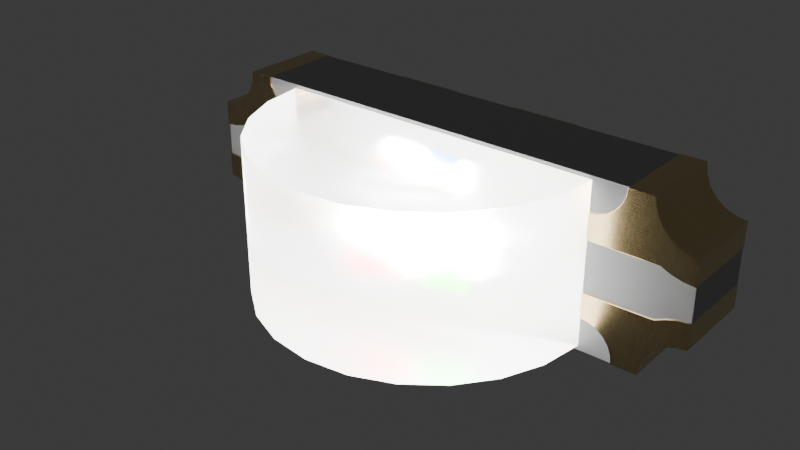 # Source: LED_1204_3210Metric_RGB_Horizontal.blend  (saved by Blender 4.1.24; exported with 4.5.12 LTS)
import bpy
from mathutils import Matrix  # noqa: F401  (used for matrix-valued properties, if any)

bpy.ops.wm.read_factory_settings(use_empty=True)
scene = bpy.context.scene
scene.name = 'Scene'

# ---- collections
col_led_1204_3210metric_rgb_horizontal = bpy.data.collections.new('LED_1204_3210Metric_RGB_Horizontal'); scene.collection.children.link(col_led_1204_3210metric_rgb_horizontal)

# ---- materials (node trees are filled in below, after node groups)
mat_metal_goldpins_1 = bpy.data.materials.new('metal_goldpins_1')
mat_metal_goldpins_1.alpha_threshold = 0.0
mat_metal_goldpins_1.preview_render_type = 'CUBE'
mat_metal_goldpins_1.diffuse_color = (0.5, 0.4018, 0.08046, 1.0)
mat_metal_goldpins_1.specular_color = (0.01, 0.05, 0.01)
mat_metal_goldpins_1.roughness = 0.5
mat_plastic_case_white = bpy.data.materials.new('plastic_case_white')
mat_plastic_case_white.preview_render_type = 'CUBE'
mat_light_red = bpy.data.materials.new('light_red')
mat_light_green = bpy.data.materials.new('light_green')
mat_light_blue = bpy.data.materials.new('light_blue')
mat_light_white = bpy.data.materials.new('light_white')
mat_light_white.use_transparent_shadow = False
mat_translucent_white = bpy.data.materials.new('translucent_white')
mat_translucent_white.alpha_threshold = 0.4
mat_translucent_white.use_raytrace_refraction = True
mat_translucent_white.use_screen_refraction = True
mat_translucent_white.thickness_mode = 'SLAB'

# ---- material node trees
mat_metal_goldpins_1.use_nodes = True; mat_metal_goldpins_1.node_tree.nodes.clear()
_N = mat_metal_goldpins_1.node_tree.nodes; _L = mat_metal_goldpins_1.node_tree.links
n0 = _N.new('ShaderNodeOutputMaterial'); n0.name = 'Material Output'; n0.location = (521, 283)
n1 = _N.new('ShaderNodeBsdfPrincipled'); n1.name = 'Principled BSDF'; n1.location = (231, 283)
n1.distribution = 'GGX'
n1.subsurface_method = 'BURLEY'
n1.inputs[1].default_value = 1.0
n1.inputs[2].default_value = 0.1841
n1.inputs[3].default_value = 1.45
n1.inputs[8].default_value = 1.0
n1.inputs[10].default_value = 0.02727
n1.inputs[13].default_value = 0.475
n1.inputs[20].default_value = 0.2891
n1.inputs[24].default_value = 0.03545
n1.inputs[27].default_value = (0.0, 0.0, 0.0, 1.0)
n1.inputs[28].default_value = 1.0
n2 = _N.new('ShaderNodeMapping'); n2.name = 'Mapping'; n2.location = (-783, 233)
n2.vector_type = 'VECTOR'
n2.inputs[3].default_value = (29.8, 40.0, 1.0)
n3 = _N.new('ShaderNodeTexCoord'); n3.name = 'Texture Coordinate'; n3.location = (-1071, 295)
n4 = _N.new('ShaderNodeTexNoise'); n4.name = 'Noise Texture'; n4.location = (-553, 188)
n4.inputs[3].default_value = 13.2
n4.inputs[4].default_value = 0.8833
n4.inputs[8].default_value = 4.0
n5 = _N.new('ShaderNodeValToRGB'); n5.name = 'ColorRamp'; n5.location = (-286, 264)
while len(n5.color_ramp.elements) > 1: n5.color_ramp.elements.remove(n5.color_ramp.elements[-1])
n5.color_ramp.elements[0].position = 0.3295; n5.color_ramp.elements[0].color = (0.9756, 0.7616, 0.4151, 1.0)
_e = n5.color_ramp.elements.new(0.8); _e.color = (0.2997, 0.2211, 0.05513, 1.0)
n6 = _N.new('ShaderNodeMix'); n6.name = 'Mix'; n6.location = (17, 298)
n6.data_type = 'RGBA'
n6.inputs[0].default_value = 0.02727
n6.inputs[7].default_value = (0.5518, 0.2626, 0.03915, 1.0)
_L.new(n1.outputs[0], n0.inputs[0])
_L.new(n2.outputs[0], n4.inputs[0])
_L.new(n3.outputs[0], n2.inputs[0])
_L.new(n4.outputs[0], n5.inputs[0])
_L.new(n5.outputs[0], n6.inputs[6])
_L.new(n6.outputs[2], n1.inputs[0])
n0.is_active_output = True
mat_plastic_case_white.use_nodes = True; mat_plastic_case_white.node_tree.nodes.clear()
_N = mat_plastic_case_white.node_tree.nodes; _L = mat_plastic_case_white.node_tree.links
n0 = _N.new('ShaderNodeOutputMaterial'); n0.name = 'Material Output'; n0.location = (300, 300)
n1 = _N.new('ShaderNodeBsdfPrincipled'); n1.name = 'Principled BSDF'; n1.location = (-34, 272)
n1.distribution = 'GGX'
n1.subsurface_method = 'BURLEY'
n1.inputs[1].default_value = 0.02
n1.inputs[2].default_value = 0.4636
n1.inputs[3].default_value = 1.4
n1.inputs[10].default_value = 0.3682
n1.inputs[13].default_value = 0.6591
n1.inputs[20].default_value = 0.6709
n1.inputs[24].default_value = 0.1191
n1.inputs[27].default_value = (0.0, 0.0, 0.0, 1.0)
n1.inputs[28].default_value = 1.0
n2 = _N.new('ShaderNodeMapping'); n2.name = 'Mapping'; n2.location = (-1010, 265)
n2.inputs[3].default_value = (3.0, 1.0, 1.0)
n3 = _N.new('ShaderNodeTexCoord'); n3.name = 'Texture Coordinate'; n3.location = (-1250, 180)
n4 = _N.new('ShaderNodeBump'); n4.name = 'Bump'; n4.location = (-376, -99)
n4.inputs[0].default_value = 0.05
n4.inputs[1].default_value = 1.0
n4.inputs[2].default_value = 1.0
n5 = _N.new('ShaderNodeTexNoise'); n5.name = 'Noise Texture'; n5.location = (-662, 176)
n5.inputs[2].default_value = 88.0
n5.inputs[3].default_value = 10.8
n5.inputs[4].default_value = 0.9167
n5.inputs[8].default_value = 1.6
n6 = _N.new('ShaderNodeValToRGB'); n6.name = 'ColorRamp'; n6.location = (-354, 186)
while len(n6.color_ramp.elements) > 1: n6.color_ramp.elements.remove(n6.color_ramp.elements[-1])
n6.color_ramp.elements[0].position = 0.0; n6.color_ramp.elements[0].color = (0.2596, 0.2596, 0.2596, 1.0)
_e = n6.color_ramp.elements.new(1.0); _e.color = (0.6303, 0.6303, 0.6303, 1.0)
n7 = _N.new('ShaderNodeMix'); n7.name = 'Mix'; n7.location = (-204, 152)
n7.data_type = 'RGBA'
n7.inputs[0].default_value = 0.3682
n7.inputs[7].default_value = (0.2525, 0.2525, 0.2525, 1.0)
_L.new(n5.outputs[0], n6.inputs[0])
_L.new(n1.outputs[0], n0.inputs[0])
_L.new(n3.outputs[2], n2.inputs[0])
_L.new(n2.outputs[0], n5.inputs[0])
_L.new(n5.outputs[0], n4.inputs[3])
_L.new(n4.outputs[0], n1.inputs[5])
_L.new(n6.outputs[0], n7.inputs[6])
_L.new(n7.outputs[2], n1.inputs[0])
n0.is_active_output = True
mat_light_red.use_nodes = True; mat_light_red.node_tree.nodes.clear()
_N = mat_light_red.node_tree.nodes; _L = mat_light_red.node_tree.links
n0 = _N.new('ShaderNodeLayerWeight'); n0.name = 'Layer Weight'; n0.location = (-18066, 17)
n1 = _N.new('ShaderNodeParticleInfo'); n1.name = 'Particle Info'; n1.location = (-47217, 207)
n2 = _N.new('ShaderNodeBsdfPrincipled'); n2.name = 'Principled BSDF'; n2.location = (224, 517)
n2.distribution = 'GGX'
n2.subsurface_method = 'BURLEY'
n2.inputs[3].default_value = 1.45
n2.inputs[28].default_value = 70.0
n3 = _N.new('ShaderNodeOutputMaterial'); n3.name = 'Material Output'; n3.location = (717, 341)
n4 = _N.new('ShaderNodeRGB'); n4.name = 'RGB'; n4.location = (-93, 261)
n4.outputs[0].default_value = (0.253, 0.0, 0.0, 1.0)
_L.new(n4.outputs[0], n2.inputs[0])
_L.new(n4.outputs[0], n2.inputs[27])
_L.new(n2.outputs[0], n3.inputs[0])
n3.is_active_output = True
mat_light_green.use_nodes = True; mat_light_green.node_tree.nodes.clear()
_N = mat_light_green.node_tree.nodes; _L = mat_light_green.node_tree.links
n0 = _N.new('ShaderNodeLayerWeight'); n0.name = 'Layer Weight'; n0.location = (-18066, 17)
n1 = _N.new('ShaderNodeParticleInfo'); n1.name = 'Particle Info'; n1.location = (-47217, 207)
n2 = _N.new('ShaderNodeRGB'); n2.name = 'RGB'; n2.location = (-92, 261)
n2.outputs[0].default_value = (0.0008535, 0.253, 0.0, 1.0)
n3 = _N.new('ShaderNodeBsdfPrincipled'); n3.name = 'Principled BSDF'; n3.location = (224, 517)
n3.distribution = 'GGX'
n3.subsurface_method = 'BURLEY'
n3.inputs[3].default_value = 1.45
n3.inputs[28].default_value = 70.0
n4 = _N.new('ShaderNodeOutputMaterial'); n4.name = 'Material Output'; n4.location = (717, 341)
_L.new(n2.outputs[0], n3.inputs[0])
_L.new(n2.outputs[0], n3.inputs[27])
_L.new(n3.outputs[0], n4.inputs[0])
n4.is_active_output = True
mat_light_blue.use_nodes = True; mat_light_blue.node_tree.nodes.clear()
_N = mat_light_blue.node_tree.nodes; _L = mat_light_blue.node_tree.links
n0 = _N.new('ShaderNodeLayerWeight'); n0.name = 'Layer Weight'; n0.location = (-18066, 17)
n1 = _N.new('ShaderNodeParticleInfo'); n1.name = 'Particle Info'; n1.location = (-47217, 207)
n2 = _N.new('ShaderNodeBsdfPrincipled'); n2.name = 'Principled BSDF'; n2.location = (224, 517)
n2.distribution = 'GGX'
n2.subsurface_method = 'BURLEY'
n2.inputs[3].default_value = 1.45
n2.inputs[28].default_value = 70.0
n3 = _N.new('ShaderNodeOutputMaterial'); n3.name = 'Material Output'; n3.location = (717, 341)
n4 = _N.new('ShaderNodeRGB'); n4.name = 'RGB'; n4.location = (-93, 261)
n4.outputs[0].default_value = (0.0, 0.06587, 0.3185, 1.0)
_L.new(n4.outputs[0], n2.inputs[0])
_L.new(n4.outputs[0], n2.inputs[27])
_L.new(n2.outputs[0], n3.inputs[0])
n3.is_active_output = True
mat_light_white.use_nodes = True; mat_light_white.node_tree.nodes.clear()
_N = mat_light_white.node_tree.nodes; _L = mat_light_white.node_tree.links
n0 = _N.new('ShaderNodeOutputMaterial'); n0.name = 'Material Output'; n0.location = (300, 300)
n1 = _N.new('ShaderNodeBsdfPrincipled'); n1.name = 'Principled BSDF'; n1.location = (10, 300)
n1.distribution = 'GGX'
n1.subsurface_method = 'BURLEY'
n1.inputs[3].default_value = 1.45
n1.inputs[28].default_value = 1000.0
_L.new(n1.outputs[0], n0.inputs[0])
n0.is_active_output = True
mat_translucent_white.use_nodes = True; mat_translucent_white.node_tree.nodes.clear()
_N = mat_translucent_white.node_tree.nodes; _L = mat_translucent_white.node_tree.links
n0 = _N.new('ShaderNodeTexNoise'); n0.name = 'Noise Texture'; n0.location = (-674, 167)
n0.inputs[2].default_value = -2.2
n0.inputs[3].default_value = 2.6
n0.inputs[4].default_value = 0.6333
n0.inputs[8].default_value = -0.4
n1 = _N.new('ShaderNodeOutputMaterial'); n1.name = 'Material Output'; n1.location = (463, 225)
n2 = _N.new('ShaderNodeBsdfPrincipled'); n2.name = 'Principled BSDF'; n2.location = (-12, 309)
n2.distribution = 'GGX'
n2.subsurface_method = 'BURLEY'
n2.inputs[0].default_value = (0.6086, 0.6086, 0.6086, 1.0)
n2.inputs[3].default_value = 1.46
n2.inputs[8].default_value = 1.0
n2.inputs[10].default_value = 0.2
n2.inputs[18].default_value = 1.0
n2.inputs[27].default_value = (0.216, 0.216, 0.216, 1.0)
n2.inputs[28].default_value = 10.4
n3 = _N.new('ShaderNodeValToRGB'); n3.name = 'ColorRamp'; n3.location = (-408, 81)
while len(n3.color_ramp.elements) > 1: n3.color_ramp.elements.remove(n3.color_ramp.elements[-1])
n3.color_ramp.elements[0].position = 0.2864; n3.color_ramp.elements[0].color = (0.08499, 0.08499, 0.08499, 1.0)
_e = n3.color_ramp.elements.new(0.8432); _e.color = (0.6208, 0.6208, 0.6208, 1.0)
n4 = _N.new('ShaderNodeValue'); n4.name = 'Value'; n4.location = (463, 65)
n4.outputs[0].default_value = 0.0
_L.new(n0.outputs[1], n3.inputs[0])
_L.new(n3.outputs[0], n2.inputs[2])
_L.new(n2.outputs[0], n1.inputs[0])
_L.new(n4.outputs[0], n1.inputs[3])
n1.is_active_output = True

# ---- world
world_world = bpy.data.worlds.new('World'); scene.world = world_world
world_world.use_nodes = True; world_world.node_tree.nodes.clear()
_N = world_world.node_tree.nodes; _L = world_world.node_tree.links
n0 = _N.new('ShaderNodeOutputWorld'); n0.name = 'World Output'; n0.location = (300, 300)
n1 = _N.new('ShaderNodeBackground'); n1.name = 'Background'; n1.location = (10, 300)
n1.inputs[0].default_value = (0.05088, 0.05088, 0.05088, 1.0)
_L.new(n1.outputs[0], n0.inputs[0])
n0.is_active_output = True
world_world.color = (0.05088, 0.05088, 0.05088)
world_world.use_sun_shadow = False
world_world.sun_shadow_jitter_overblur = 0.0

# ---- meshes
me_led_1204_3210metric_rgb_horizontal = bpy.data.meshes.new('LED_1204_3210Metric_RGB_Horizontal')
me_led_1204_3210metric_rgb_horizontal.from_pydata([(-0.4627, 0.2561, 0.4), (-0.4627, 0.2561, 0.6), (-0.4627, 0.2461, 0.4), (-0.4627, 0.2461, 0.6), (-1.188, 0.2461, 0.6), (-0.8577, 0.2461, 0.55), (-0.8577, 0.2461, 0.75), (-0.7377, 0.2561, 0.75), (-0.7377, 0.2461, 0.55), (-0.8577, 0.2561, 0.75), (-0.7377, 0.2461, 0.75), (0.6123, 0.2561, 1.0), (0.2123, 0.2461, 1.0), (-0.5877, 0.2561, 1.0), (-0.5877, 0.2461, 1.0), (-1.188, 0.2461, 1.0), (-1.338, -0.2639, 1.0), (1.212, -0.2639, 1.0), (1.362, 0.2561, 1.0), (1.212, 0.2461, 1.0), (-0.5877, 0.2461, 0.6), (-1.588, -0.2539, 0.4), (-1.588, -0.2539, 0.6), (-1.588, 0.2561, 0.6), (-1.588, 0.2461, 0.6), (-1.588, 0.2461, 0.4), (-1.588, 0.2561, 0.4), (-1.188, 0.2561, 1.0), (-0.7377, 0.2561, 0.55), (-0.8577, 0.2561, 0.55), (0.6123, 0.2461, 1.0), (0.4873, 0.2561, 0.4), (1.612, 0.2561, 0.4), (1.396, 0.2561, 0.125), (1.436, 0.2561, 0.1768), (1.548, 0.2561, 0.2415), (0.2123, 0.2561, 1.0), (-0.1877, 0.2561, 1.0), (-0.1877, 0.2461, 1.0), (-0.5877, 0.2561, 0.6), (-0.1877, 0.2561, 0.6), (-1.188, 0.2561, 0.25), (-1.463, 0.2561, 0.2165), (-1.411, 0.2561, 0.1768), (-1.371, 0.2561, 0.125), (-1.346, 0.2561, 0.0647), (-1.188, 0.2561, 0.6), (-1.346, 0.2561, 0.9353), (-1.371, 0.2561, 0.875), (-1.411, 0.2561, 0.8232), (-1.346, -0.2639, 0.9353), (-1.371, -0.2639, 0.875), (-1.411, -0.2639, 0.8232), (-1.463, -0.2639, 0.7835), (-1.588, -0.2639, 0.75), (-1.588, 0.2561, 0.75), (-1.338, 0.2561, 1.0), (-1.463, 0.2561, 0.7835), (-1.523, 0.2561, 0.7585), (-0.9877, -0.2639, 0.65), (-1.394, -0.2639, 0.65), (-1.188, -0.2639, 1.0), (-1.161, -0.2639, 0.9), (-1.129, -0.2639, 0.8586), (-1.039, -0.2639, 0.8068), (-1.523, -0.2639, 0.7585), (-1.188, -0.2539, 1.0), (-1.181, -0.2539, 0.9482), (-1.088, -0.2539, 0.8268), (-1.039, -0.2539, 0.8068), (-0.9877, -0.2539, 0.8), (-1.181, -0.2639, 0.9482), (-1.088, -0.2639, 0.8268), (-0.9877, -0.2539, 0.975), (1.012, -0.2539, 0.975), (1.012, -0.2539, 0.8), (1.212, -0.2539, 1.0), (1.205, -0.2539, 0.9482), (1.186, -0.2539, 0.9), (1.064, -0.2539, 0.8068), (-1.161, -0.2539, 0.9), (-1.129, -0.2539, 0.8586), (1.012, -0.2639, 0.8), (1.154, -0.2539, 0.8586), (1.112, -0.2539, 0.8268), (1.205, -0.2639, 0.9482), (1.154, -0.2639, 0.8586), (1.112, -0.2639, 0.8268), (1.064, -0.2639, 0.8068), (1.186, -0.2639, 0.9), (1.48, -0.2639, 0.6225), (1.371, -0.2639, 0.9353), (1.396, -0.2639, 0.875), (1.436, -0.2639, 0.8232), (1.548, -0.2639, 0.7585), (1.362, -0.2639, 1.0), (1.487, -0.2639, 0.7835), (1.612, -0.2639, 0.75), (1.371, 0.2561, 0.9353), (1.436, 0.2561, 0.8232), (1.212, 0.2561, 0.6), (1.396, 0.2561, 0.875), (1.487, 0.2561, 0.7835), (1.548, 0.2561, 0.7585), (1.612, 0.2561, 0.75), (1.212, 0.2561, 1.0), (1.212, 0.2461, 0.6), (1.612, 0.2461, 0.6), (0.4873, 0.2461, 0.4), (-1.129, -0.2639, 0.1414), (-1.523, -0.2639, 0.2415), (-1.588, -0.2639, 0.4), (-1.521, -0.2639, 0.3943), (-1.455, -0.2639, 0.3775), (-1.521, -0.2539, 0.3943), (-1.455, -0.2539, 0.3775), (-0.9877, -0.2539, 0.35), (-0.9877, -0.2539, 0.65), (-1.455, -0.2639, 0.6225), (-1.521, -0.2639, 0.6057), (-1.588, -0.2639, 0.6), (-1.521, -0.2539, 0.6057), (-1.455, -0.2539, 0.6225), (-1.394, -0.2539, 0.65), (-1.346, -0.2639, 0.0647), (-1.371, -0.2639, 0.125), (-1.411, -0.2639, 0.1768), (-1.463, -0.2639, 0.2165), (-1.588, -0.2639, 0.25), (-1.588, 0.2561, 0.25), (-1.523, 0.2561, 0.2415), (0.6123, 0.2561, 0.6), (0.6123, 0.2461, 0.6), (0.4873, 0.2461, 0.6), (1.371, -0.2639, 0.0647), (1.396, -0.2639, 0.125), (1.548, -0.2639, 0.2415), (1.612, -0.2639, 0.25), (1.612, 0.2561, 0.25), (1.371, 0.2561, 0.0647), (1.487, 0.2561, 0.2165), (1.212, 0.2561, 0.25), (1.212, 0.2561, 1.788e-07), (1.212, 0.2461, 0.25), (0.3373, 0.2461, 0.25), (0.3373, 0.2561, 0.25), (0.2123, 0.2561, 0.6), (0.3373, 0.2561, 0.6), (0.2123, 0.2461, 0.6), (0.4873, 0.2561, 0.6), (1.612, 0.2461, 0.4), (1.612, 0.2561, 0.6), (1.612, -0.2639, 0.6), (1.612, -0.2539, 0.6), (1.612, -0.2539, 0.4), (1.612, -0.2639, 0.4), (-0.3127, 0.2561, 0.6), (-0.3127, 0.2461, 0.25), (-0.3127, 0.2561, 0.25), (-1.188, 0.2461, 0.0), (-0.9877, -0.2639, 0.8), (0.9782, -0.5127, 0.975), (0.8783, -0.7539, 0.975), (0.7194, -0.961, 0.975), (0.0123, -1.254, 0.975), (-0.4877, -1.12, 0.975), (-0.6948, -0.961, 0.975), (1.012, -0.2639, 0.65), (1.545, -0.2639, 0.6057), (1.419, -0.2639, 0.65), (1.419, -0.2539, 0.65), (1.48, -0.2539, 0.6225), (-0.9877, -0.2639, 0.2), (-1.188, -0.2539, 0.0), (-1.039, -0.2539, 0.1932), (-1.188, -0.2639, 0.0), (-1.039, -0.2639, 0.1932), (-1.088, -0.2639, 0.1732), (-1.161, -0.2639, 0.1), (-1.181, -0.2639, 0.05176), (-1.394, -0.2639, 0.35), (-0.9877, -0.2639, 0.35), (-1.394, -0.2539, 0.35), (1.012, -0.2639, 0.2), (1.205, -0.2639, 0.05176), (1.154, -0.2639, 0.1414), (1.064, -0.2639, 0.1932), (1.362, -0.2639, 1.788e-07), (1.436, -0.2639, 0.1768), (1.487, -0.2639, 0.2165), (1.48, -0.2539, 0.3775), (1.545, -0.2539, 0.6057), (1.48, -0.2639, 0.3775), (1.545, -0.2639, 0.3943), (1.545, -0.2539, 0.3943), (0.5123, -1.12, 0.975), (0.2711, -1.22, 0.975), (-0.2465, -1.22, 0.975), (-0.8537, -0.7539, 0.975), (-0.9536, -0.5127, 0.975), (1.012, -0.2539, 0.025), (0.8783, -0.7539, 0.025), (0.0123, -1.254, 0.025), (-0.6948, -0.961, 0.025), (-0.9536, -0.5127, 0.025), (1.012, -0.2539, 0.65), (1.419, -0.2639, 0.35), (1.419, -0.2539, 0.35), (1.012, -0.2539, 0.35), (1.012, -0.2639, 0.35), (1.012, -0.2539, 0.2), (1.064, -0.2539, 0.1932), (1.186, -0.2539, 0.1), (1.205, -0.2539, 0.05176), (1.186, -0.2639, 0.1), (1.112, -0.2639, 0.1732), (-0.9877, -0.2539, 0.025), (0.9782, -0.5127, 0.025), (0.7194, -0.961, 0.025), (0.5123, -1.12, 0.025), (0.2711, -1.22, 0.025), (-0.2465, -1.22, 0.025), (-0.4877, -1.12, 0.025), (-0.8537, -0.7539, 0.025), (-0.9877, -0.2539, 0.2), (-1.181, -0.2539, 0.05176), (-1.161, -0.2539, 0.1), (-1.129, -0.2539, 0.1414), (-1.088, -0.2539, 0.1732), (1.112, -0.2539, 0.1732), (1.154, -0.2539, 0.1414), (1.212, -0.2539, 1.788e-07), (1.212, -0.2639, 1.788e-07), (-1.338, -0.2639, 0.0), (-1.338, 0.2561, 0.0), (-1.188, 0.2561, 0.0), (1.212, 0.2461, 1.788e-07), (1.362, 0.2561, 1.788e-07), (-0.1877, 0.2461, 0.6), (-0.3127, 0.2461, 0.6), (-1.188, 0.2461, 0.25), (0.3373, 0.2461, 0.6), (-0.2758, -0.3249, 0.4943), (-0.04638, -0.3249, 0.4943), (-0.04638, -0.3249, 0.2694), (-0.2758, -0.3249, 0.2694), (0.04385, -0.3249, 0.4795), (0.2733, -0.3249, 0.4795), (0.2733, -0.3249, 0.2546), (0.04385, -0.3249, 0.2546), (0.04378, -0.3249, 0.76), (0.2732, -0.3249, 0.76), (0.2732, -0.3249, 0.5351), (0.04378, -0.3249, 0.5351), (-0.2436, -0.2721, 0.6176), (0.2884, -0.2721, 0.6176), (0.2884, -0.2721, 0.3649), (-0.2436, -0.2721, 0.3649)], [], [(99, 93, 96, 102), (79, 88, 87, 84), (110, 130, 42, 127), (77, 85, 17, 76), (236, 143, 141, 142), (5, 6, 9, 29), (12, 30, 11, 36), (17, 95, 18, 105, 19, 76), (10, 8, 28, 7), (66, 15, 27, 56, 16, 61), (66, 76, 19, 30, 12, 38, 14, 15), (188, 34, 140, 189), (127, 42, 43, 126), (20, 14, 13, 39), (55, 23, 24, 22, 120, 54), (227, 109, 178, 226), (132, 133, 149, 131), (71, 67, 66, 61), (130, 110, 128, 129), (133, 108, 31, 149), (15, 4, 46, 27), (48, 51, 50, 47), (75, 205, 167, 82), (35, 136, 189, 140), (174, 176, 177, 228), (116, 182, 180, 181), (58, 65, 53, 57), (158, 41, 235, 234, 45, 44, 43, 42, 130, 129, 26, 0, 1, 39, 13, 37, 40, 156), (202, 220, 196, 164), (46, 23, 55, 58, 57, 49, 48, 47, 56, 27), (117, 116, 224, 216, 204, 199, 73, 70), (205, 208, 207, 190, 194, 154, 153, 191, 171, 170), (201, 217, 161, 162), (206, 192, 190, 207), (148, 12, 36, 146), (118, 119, 121, 122), (65, 58, 55, 54), (57, 53, 52, 49), (47, 50, 16, 56), (204, 223, 198, 199), (184, 213, 231, 232), (60, 59, 160, 64, 72, 63, 62, 71, 61, 16, 50, 51, 52, 53, 65, 54, 120, 119, 118), (187, 237, 139, 134), (113, 180, 182, 115), (213, 184, 214, 212), (192, 193, 194, 190), (68, 72, 64, 69), (144, 241, 147, 145), (67, 71, 62, 80), (136, 35, 138, 137), (234, 235, 159, 173, 175, 233), (60, 118, 122, 123), (81, 63, 72, 68), (78, 89, 85, 77), (207, 208, 209, 206), (101, 92, 93, 99), (226, 178, 179, 225), (106, 19, 105, 100), (8, 5, 29, 28), (123, 117, 59, 60), (4, 24, 23, 46), (6, 10, 7, 9), (22, 121, 119, 120), (220, 219, 195, 196), (98, 91, 92, 101), (103, 94, 97, 104), (100, 105, 18, 98, 101, 99, 102, 103, 104, 151), (241, 148, 146, 147), (150, 108, 133, 132, 30, 19, 106, 107), (143, 144, 145, 141), (102, 96, 94, 103), (91, 98, 18, 95), (181, 180, 113, 112, 111, 128, 110, 127, 126, 125, 124, 233, 175, 179, 178, 109, 177, 176, 172), (153, 154, 150, 107), (49, 52, 51, 48), (182, 116, 117, 123, 122, 121, 22, 21, 114, 115), (44, 125, 126, 43), (83, 86, 89, 78), (45, 124, 125, 44), (3, 20, 39, 1), (34, 188, 135, 33), (96, 93, 92, 91, 95, 17, 85, 89, 86, 87, 88, 82, 167, 169, 90, 168, 152, 97, 94), (37, 13, 14, 38), (25, 2, 0, 26), (21, 25, 26, 129, 128, 111), (33, 135, 134, 139), (124, 45, 234, 233), (90, 169, 170, 171), (157, 240, 41, 158), (107, 106, 100, 151), (153, 107, 151, 104, 97, 152), (138, 32, 150, 154, 155, 137), (239, 157, 158, 156), (231, 173, 159, 236), (238, 239, 156, 40), (108, 150, 32, 31), (30, 132, 131, 11), (7, 28, 29, 9), (163, 162, 161, 74, 73, 199, 198, 166, 165, 197, 164, 196, 195), (117, 70, 160, 59), (205, 170, 169, 167), (80, 62, 63, 81), (112, 113, 115, 114), (21, 22, 24, 25), (88, 79, 75, 82), (222, 221, 197, 165), (240, 159, 235, 41), (168, 90, 171, 191), (69, 64, 160, 70), (38, 238, 40, 37), (206, 209, 183, 186, 215, 185, 214, 184, 232, 187, 134, 135, 188, 189, 136, 137, 155, 193, 192), (161, 217, 200, 210, 208, 205, 75, 74), (224, 116, 181, 172), (223, 203, 166, 198), (152, 168, 191, 153), (2, 3, 1, 0), (203, 222, 165, 166), (218, 201, 162, 163), (212, 214, 185, 230), (219, 218, 163, 195), (84, 87, 86, 83), (225, 179, 175, 173), (230, 185, 215, 229), (228, 177, 109, 227), (216, 224, 174, 228, 227, 226, 225, 173, 231, 213, 212, 230, 229, 211, 210, 200), (229, 215, 186, 211), (176, 174, 224, 172), (208, 210, 183, 209), (218, 219, 220, 202, 221, 222, 203, 223, 204, 216, 200, 217, 201), (142, 141, 145, 147, 146, 36, 11, 131, 149, 31, 32, 138, 35, 140, 34, 33, 139, 237), (111, 112, 114, 21), (80, 81, 68, 69, 70, 73, 74, 75, 79, 84, 83, 78, 77, 76, 66, 67), (10, 6, 15, 14, 20, 3, 2, 25, 24, 4, 5, 8), (221, 202, 164, 197), (231, 236, 142, 237, 187, 232), (5, 4, 15, 6), (238, 38, 12, 148, 241, 144, 143, 236, 159, 240, 157, 239), (154, 194, 193, 155), (243, 242, 245, 244), (247, 248, 249, 246), (251, 252, 253, 250), (255, 254, 257, 256), (211, 186, 183, 210)])
me_led_1204_3210metric_rgb_horizontal.polygons.foreach_set('use_smooth', [True] * 143)
me_led_1204_3210metric_rgb_horizontal.polygons.foreach_set('material_index', [0, 0, 0, 0, 0, 0, 0, 0, 0, 0, 1, 0, 0, 0, 0, 0, 0, 0, 0, 0, 0, 0, 1, 0, 0, 0, 0, 0, 6, 0, 6, 1, 6, 0, 0, 0, 0, 0, 0, 6, 0, 0, 0, 0, 0, 0, 0, 0, 0, 0, 0, 0, 0, 0, 0, 0, 0, 0, 0, 0, 0, 0, 0, 6, 0, 0, 0, 0, 1, 0, 0, 0, 0, 1, 0, 1, 0, 0, 0, 0, 0, 0, 0, 0, 0, 0, 0, 0, 0, 0, 0, 0, 0, 1, 0, 0, 0, 0, 6, 1, 0, 0, 0, 1, 0, 6, 0, 0, 0, 0, 0, 6, 1, 6, 0, 0, 6, 6, 0, 6, 0, 0, 0, 0, 1, 0, 0, 1, 6, 0, 0, 1, 1, 6, 0, 1, 1, 0, 2, 3, 4, 5, 0])
_k = set([(0, 1), (0, 2), (0, 26), (1, 3), (1, 39), (2, 3), (2, 25), (3, 20), (4, 15), (4, 24), (4, 46), (5, 6), (5, 8), (5, 29), (6, 9), (6, 10), (7, 9), (7, 10), (7, 28), (8, 10), (8, 28), (9, 29), (11, 30), (11, 36), (11, 131), (12, 30), (12, 36), (12, 38), (12, 148), (13, 14), (13, 37), (13, 39), (14, 15), (14, 20), (14, 38), (15, 27), (15, 66), (16, 50), (16, 56), (16, 61), (17, 76), (17, 85), (17, 95), (18, 95), (18, 98), (18, 105), (19, 30), (19, 76), (19, 105), (19, 106), (20, 39), (21, 22), (21, 25), (21, 111), (21, 114), (22, 24), (22, 120), (22, 121), (23, 24), (23, 46), (23, 55), (24, 25), (25, 26), (26, 129), (27, 46), (27, 56), (28, 29), (30, 132), (31, 32), (31, 108), (31, 149), (32, 138), (32, 150), (33, 34), (33, 139), (34, 140), (35, 138), (35, 140), (36, 146), (37, 38), (37, 40), (38, 238), (40, 156), (40, 238), (41, 158), (41, 235), (41, 240), (42, 43), (42, 130), (43, 44), (44, 45), (45, 234), (47, 48), (47, 56), (48, 49), (49, 57), (50, 51), (51, 52), (52, 53), (53, 65), (54, 55), (54, 65), (54, 120), (55, 58), (57, 58), (59, 60), (59, 117), (59, 160), (60, 118), (61, 66), (61, 71), (62, 63), (62, 71), (63, 72), (64, 72), (64, 160), (66, 67), (66, 76), (67, 80), (68, 69), (68, 81), (69, 70), (70, 73), (70, 117), (70, 160), (73, 74), (73, 199), (74, 75), (74, 161), (75, 79), (75, 82), (75, 205), (76, 77), (77, 78), (78, 83), (79, 84), (80, 81), (82, 88), (82, 167), (83, 84), (85, 89), (86, 87), (86, 89), (87, 88), (90, 168), (90, 169), (91, 92), (91, 95), (92, 93), (93, 96), (94, 96), (94, 97), (97, 104), (97, 152), (98, 101), (99, 101), (99, 102), (100, 105), (100, 106), (100, 151), (102, 103), (103, 104), (104, 151), (106, 107), (107, 150), (107, 151), (107, 153), (108, 133), (108, 150), (109, 177), (109, 178), (110, 127), (110, 128), (111, 112), (111, 128), (112, 113), (113, 180), (114, 115), (115, 182), (116, 117), (116, 181), (116, 182), (116, 224), (117, 123), (118, 119), (119, 120), (121, 122), (122, 123), (124, 125), (124, 233), (125, 126), (126, 127), (128, 129), (129, 130), (131, 132), (131, 149), (132, 133), (133, 149), (134, 135), (134, 187), (135, 188), (136, 137), (136, 189), (137, 138), (137, 155), (139, 237), (141, 142), (141, 143), (141, 145), (142, 236), (142, 237), (143, 144), (143, 236), (144, 145), (144, 241), (145, 147), (146, 147), (146, 148), (147, 241), (148, 241), (150, 154), (152, 153), (152, 168), (153, 154), (153, 191), (154, 155), (154, 194), (155, 193), (156, 158), (156, 239), (157, 158), (157, 239), (157, 240), (159, 173), (159, 235), (159, 236), (159, 240), (161, 162), (162, 163), (163, 195), (164, 196), (164, 197), (165, 166), (165, 197), (166, 198), (167, 169), (167, 205), (170, 171), (170, 205), (171, 191), (172, 176), (172, 181), (172, 224), (173, 175), (173, 225), (173, 231), (174, 224), (174, 228), (175, 179), (175, 233), (176, 177), (178, 179), (180, 181), (183, 186), (183, 209), (183, 210), (184, 214), (184, 232), (185, 214), (185, 215), (186, 215), (187, 232), (187, 237), (188, 189), (190, 194), (190, 207), (192, 193), (192, 206), (195, 196), (198, 199), (200, 210), (200, 216), (200, 217), (201, 217), (201, 218), (202, 220), (202, 221), (203, 222), (203, 223), (204, 216), (204, 223), (205, 208), (206, 209), (207, 208), (208, 209), (208, 210), (210, 211), (211, 229), (212, 213), (212, 230), (213, 231), (216, 224), (218, 219), (219, 220), (221, 222), (225, 226), (226, 227), (227, 228), (229, 230), (231, 232), (231, 236), (233, 234), (234, 235), (238, 239), (242, 243), (244, 245), (246, 247), (248, 249), (250, 251), (252, 253), (254, 255), (256, 257)])
me_led_1204_3210metric_rgb_horizontal.attributes.new('sharp_edge', 'BOOLEAN', 'EDGE').data.foreach_set('value', [ (min(e.vertices), max(e.vertices)) in _k for e in me_led_1204_3210metric_rgb_horizontal.edges])
_uv = me_led_1204_3210metric_rgb_horizontal.uv_layers.new(name='UVMap')
_uv.uv.foreach_set('vector', [0.9448, 0.7359, 0.9448, 0.5734, 0.9609, 0.5734, 0.9609, 0.7359, 0.8287, 0.5766, 0.8287, 0.5734, 0.8437, 0.5734, 0.8437, 0.5766, 0.02022, 0.5734, 0.02022, 0.7359, 0.03906, 0.7359, 0.03906, 0.5734, 0.5766, 0.6401, 0.5734, 0.6401, 0.5734, 0.6562, 0.5766, 0.6562, 0.7328, 0.3438, 0.7328, 0.4219, 0.7359, 0.4219, 0.7359, 0.3438, 0.7328, 0.5156, 0.7328, 0.5781, 0.7359, 0.5781, 0.7359, 0.5156, 0.5625, 0.7328, 0.6875, 0.7328, 0.6875, 0.7359, 0.5625, 0.7359, 0.875, 0.5734, 0.9219, 0.5734, 0.9219, 0.7359, 0.875, 0.7359, 0.875, 0.7328, 0.875, 0.5766, 0.7328, 0.5781, 0.7328, 0.5156, 0.7359, 0.5156, 0.7359, 0.5781, 0.125, 0.5766, 0.125, 0.7328, 0.125, 0.7359, 0.07813, 0.7359, 0.07813, 0.5734, 0.125, 0.5734, 0.125, 0.5766, 0.875, 0.5766, 0.875, 0.7328, 0.6875, 0.7328, 0.5625, 0.7328, 0.4375, 0.7328, 0.3125, 0.7328, 0.125, 0.7328, 0.9448, 0.5734, 0.9448, 0.7359, 0.9609, 0.7359, 0.9609, 0.5734, 0.03906, 0.5734, 0.03906, 0.7359, 0.05524, 0.7359, 0.05524, 0.5734, 0.7328, 0.5312, 0.7328, 0.6562, 0.7359, 0.6562, 0.7359, 0.5312, 0.7359, 0.5781, 0.7359, 0.5312, 0.7328, 0.5312, 0.5766, 0.5312, 0.5734, 0.5312, 0.5734, 0.5781, 0.5766, 0.3879, 0.5734, 0.3879, 0.5734, 0.375, 0.5766, 0.375, 0.6875, 0.7328, 0.6484, 0.7328, 0.6484, 0.7359, 0.6875, 0.7359, 0.5734, 0.6401, 0.5766, 0.6401, 0.5766, 0.6562, 0.5734, 0.6562, 0.02022, 0.7359, 0.02022, 0.5734, 2.98e-08, 0.5734, 5.96e-08, 0.7359, 0.7328, 0.5312, 0.7328, 0.4688, 0.7359, 0.4688, 0.7359, 0.5312, 0.7328, 0.6562, 0.7328, 0.5312, 0.7359, 0.5312, 0.7359, 0.6562, 0.7359, 0.6172, 0.5734, 0.6172, 0.5734, 0.636, 0.7359, 0.636, 0.5766, 0.5938, 0.5766, 0.5469, 0.5734, 0.5469, 0.5734, 0.5938, 0.9798, 0.7359, 0.9798, 0.5734, 0.9609, 0.5734, 0.9609, 0.7359, 0.1713, 0.5766, 0.1713, 0.5734, 0.1563, 0.5734, 0.1563, 0.5766, 0.1875, 0.5766, 0.06052, 0.5766, 0.06052, 0.5734, 0.1875, 0.5734, 0.02022, 0.7359, 0.02022, 0.5734, 0.03906, 0.5734, 0.03906, 0.7359, 0.3984, 0.4219, 0.125, 0.4219, 0.125, 0.3438, 0.07813, 0.3438, 0.07546, 0.364, 0.06766, 0.3828, 0.05524, 0.399, 0.03906, 0.4114, 0.02022, 0.4192, 5.96e-08, 0.4219, 5.96e-08, 0.4687, 0.3516, 0.4688, 0.3516, 0.5312, 0.3125, 0.5312, 0.3125, 0.6562, 0.4375, 0.6562, 0.4375, 0.5312, 0.3984, 0.5312, 0.5, 0.3516, 0.5809, 0.3516, 0.5809, 0.6484, 0.5, 0.6484, 0.125, 0.5312, 5.96e-08, 0.5312, 5.96e-08, 0.5781, 0.02022, 0.5808, 0.03906, 0.5886, 0.05524, 0.601, 0.06766, 0.6172, 0.07546, 0.636, 0.07813, 0.6562, 0.125, 0.6562, 0.5766, 0.5469, 0.5766, 0.4531, 0.5766, 0.4062, 0.5766, 0.3516, 0.4957, 0.3516, 0.4957, 0.6484, 0.5766, 0.6484, 0.5766, 0.5937, 0.8125, 0.5469, 0.8125, 0.4531, 0.9395, 0.4531, 0.9587, 0.4617, 0.979, 0.467, 1.0, 0.4688, 1.0, 0.5313, 0.979, 0.533, 0.9587, 0.5383, 0.9395, 0.5469, 0.4203, 0.3516, 0.4957, 0.3516, 0.4957, 0.6484, 0.4203, 0.6484, 0.9395, 0.5734, 0.9587, 0.5734, 0.9587, 0.5766, 0.9395, 0.5766, 0.7328, 0.5312, 0.7328, 0.6562, 0.7359, 0.6562, 0.7359, 0.5312, 0.04132, 0.5734, 0.02096, 0.5734, 0.02096, 0.5766, 0.04132, 0.5766, 0.02022, 0.5734, 0.02022, 0.7359, 5.96e-08, 0.7359, 0.0, 0.5734, 0.03906, 0.7359, 0.03906, 0.5734, 0.05524, 0.5734, 0.05524, 0.7359, 0.7359, 0.636, 0.5734, 0.636, 0.5734, 0.6562, 0.7359, 0.6562, 0.4957, 0.3516, 0.4203, 0.3516, 0.4203, 0.6484, 0.4957, 0.6484, 0.5734, 0.3599, 0.5766, 0.3599, 0.5766, 0.3438, 0.5734, 0.3438, 0.06052, 0.5469, 0.1875, 0.5469, 0.1875, 0.5937, 0.1713, 0.5959, 0.1562, 0.6021, 0.1433, 0.6121, 0.1334, 0.625, 0.1271, 0.6401, 0.125, 0.6562, 0.07813, 0.6562, 0.07546, 0.636, 0.06766, 0.6172, 0.05524, 0.601, 0.03906, 0.5886, 0.02022, 0.5808, 0.0, 0.5781, 2.98e-08, 0.5312, 0.02096, 0.533, 0.04132, 0.5383, 0.5734, 0.3438, 0.7359, 0.3438, 0.7359, 0.364, 0.5734, 0.364, 0.04132, 0.5734, 0.06052, 0.5734, 0.06052, 0.5766, 0.04132, 0.5766, 0.5766, 0.3599, 0.5734, 0.3599, 0.5734, 0.375, 0.5766, 0.375, 0.9587, 0.5734, 0.979, 0.5734, 0.979, 0.5766, 0.9587, 0.5766, 0.1562, 0.5766, 0.1562, 0.5734, 0.1713, 0.5734, 0.1713, 0.5766, 0.7328, 0.4219, 0.7328, 0.5312, 0.7359, 0.5312, 0.7359, 0.4219, 0.5766, 0.6401, 0.5734, 0.6401, 0.5734, 0.625, 0.5766, 0.625, 0.9798, 0.5734, 0.9798, 0.7359, 1.0, 0.7359, 1.0, 0.5734, 0.07813, 0.7359, 0.125, 0.7359, 0.125, 0.7328, 0.125, 0.5766, 0.125, 0.5734, 0.07813, 0.5734, 0.06052, 0.5734, 0.04132, 0.5734, 0.04132, 0.5766, 0.06052, 0.5766, 0.1433, 0.5766, 0.1433, 0.5734, 0.1562, 0.5734, 0.1562, 0.5766, 0.5766, 0.625, 0.5734, 0.625, 0.5734, 0.6401, 0.5766, 0.6401, 0.9395, 0.5766, 0.8125, 0.5766, 0.8125, 0.5734, 0.9395, 0.5734, 0.7359, 0.6172, 0.5734, 0.6172, 0.5734, 0.601, 0.7359, 0.601, 0.5766, 0.375, 0.5734, 0.375, 0.5734, 0.3599, 0.5766, 0.3599, 0.7328, 0.5312, 0.7328, 0.6562, 0.7359, 0.6562, 0.7359, 0.5312, 0.2656, 0.7328, 0.2281, 0.7328, 0.2281, 0.7359, 0.2656, 0.7359, 0.06052, 0.5766, 0.1875, 0.5766, 0.1875, 0.5734, 0.06052, 0.5734, 0.125, 0.7328, 5.96e-08, 0.7328, 5.96e-08, 0.7359, 0.125, 0.7359, 0.2281, 0.7328, 0.2656, 0.7328, 0.2656, 0.7359, 0.2281, 0.7359, 2.98e-08, 0.5766, 0.02096, 0.5766, 0.02096, 0.5734, 2.98e-08, 0.5734, 0.5809, 0.3516, 0.6562, 0.3516, 0.6562, 0.6484, 0.5809, 0.6484, 0.7359, 0.636, 0.5734, 0.636, 0.5734, 0.6172, 0.7359, 0.6172, 0.9798, 0.7359, 0.9798, 0.5734, 1.0, 0.5734, 1.0, 0.7359, 0.875, 0.5312, 0.875, 0.6562, 0.9219, 0.6562, 0.9245, 0.636, 0.9323, 0.6172, 0.9448, 0.601, 0.9609, 0.5886, 0.9798, 0.5808, 1.0, 0.5781, 1.0, 0.5313, 0.6016, 0.7328, 0.5625, 0.7328, 0.5625, 0.7359, 0.6016, 0.7359, 1.0, 0.4688, 0.6484, 0.4688, 0.6484, 0.5312, 0.6875, 0.5312, 0.6875, 0.6562, 0.875, 0.6562, 0.875, 0.5312, 1.0, 0.5313, 0.875, 0.7328, 0.6016, 0.7328, 0.6016, 0.7359, 0.875, 0.7359, 0.9609, 0.7359, 0.9609, 0.5734, 0.9798, 0.5734, 0.9798, 0.7359, 0.5734, 0.636, 0.7359, 0.636, 0.7359, 0.6562, 0.5734, 0.6562, 0.1875, 0.4531, 0.06052, 0.4531, 0.04132, 0.4617, 0.02096, 0.467, 2.98e-08, 0.4687, 2.98e-08, 0.4219, 0.02022, 0.4192, 0.03906, 0.4114, 0.05524, 0.399, 0.06766, 0.3828, 0.07546, 0.364, 0.07813, 0.3438, 0.125, 0.3438, 0.1271, 0.3599, 0.1334, 0.375, 0.1433, 0.3879, 0.1563, 0.3979, 0.1713, 0.4041, 0.1875, 0.4062, 0.5766, 0.5313, 0.5766, 0.4688, 0.7328, 0.4688, 0.7328, 0.5313, 0.7359, 0.601, 0.5734, 0.601, 0.5734, 0.6172, 0.7359, 0.6172, 0.06052, 0.4531, 0.1875, 0.4531, 0.1875, 0.5469, 0.06052, 0.5469, 0.04132, 0.5383, 0.02096, 0.533, 2.98e-08, 0.5312, 2.98e-08, 0.4687, 0.02096, 0.467, 0.04132, 0.4617, 0.7359, 0.3828, 0.5734, 0.3828, 0.5734, 0.399, 0.7359, 0.399, 0.5766, 0.6121, 0.5734, 0.6121, 0.5734, 0.625, 0.5766, 0.625, 0.7359, 0.364, 0.5734, 0.364, 0.5734, 0.3828, 0.7359, 0.3828, 0.3516, 0.7328, 0.3125, 0.7328, 0.3125, 0.7359, 0.3516, 0.7359, 0.7359, 0.399, 0.5734, 0.399, 0.5734, 0.3828, 0.7359, 0.3828, 0.9609, 0.5886, 0.9448, 0.601, 0.9323, 0.6172, 0.9245, 0.636, 0.9219, 0.6562, 0.875, 0.6562, 0.8729, 0.6401, 0.8666, 0.625, 0.8567, 0.6121, 0.8437, 0.6021, 0.8287, 0.5959, 0.8125, 0.5938, 0.8125, 0.5469, 0.9395, 0.5469, 0.9587, 0.5383, 0.979, 0.533, 1.0, 0.5313, 1.0, 0.5781, 0.9798, 0.5808, 0.4375, 0.7359, 0.3125, 0.7359, 0.3125, 0.7328, 0.4375, 0.7328, 5.96e-08, 0.7328, 0.3516, 0.7328, 0.3516, 0.7359, 5.96e-08, 0.7359, 0.5766, 0.4687, 0.7328, 0.4687, 0.7359, 0.4687, 0.7359, 0.4219, 0.5734, 0.4219, 0.5734, 0.4687, 0.7359, 0.3828, 0.5734, 0.3828, 0.5734, 0.364, 0.7359, 0.364, 0.5734, 0.364, 0.7359, 0.364, 0.7359, 0.3438, 0.5734, 0.3438, 0.9587, 0.5734, 0.9395, 0.5734, 0.9395, 0.5766, 0.9587, 0.5766, 0.3984, 0.7328, 0.125, 0.7328, 0.125, 0.7359, 0.3984, 0.7359, 1.0, 0.7328, 0.875, 0.7328, 0.875, 0.7359, 1.0, 0.7359, 0.5766, 0.5313, 0.7328, 0.5313, 0.7359, 0.5313, 0.7359, 0.5781, 0.5734, 0.5781, 0.5734, 0.5313, 0.7359, 0.4219, 0.7359, 0.4688, 0.7328, 0.4688, 0.5766, 0.4688, 0.5734, 0.4688, 0.5734, 0.4219, 0.7328, 0.5312, 0.7328, 0.4219, 0.7359, 0.4219, 0.7359, 0.5312, 0.875, 0.5766, 0.125, 0.5766, 0.125, 0.7328, 0.875, 0.7328, 0.4375, 0.7328, 0.3984, 0.7328, 0.3984, 0.7359, 0.4375, 0.7359, 0.6484, 0.7328, 1.0, 0.7328, 1.0, 0.7359, 0.6484, 0.7359, 0.7328, 0.6562, 0.7328, 0.5312, 0.7359, 0.5312, 0.7359, 0.6562, 0.2656, 0.5781, 0.2656, 0.5156, 0.2281, 0.5156, 0.2281, 0.5781, 0.721, 0.3556, 0.7706, 0.4203, 0.8019, 0.4957, 0.8125, 0.5766, 0.1875, 0.5766, 0.1981, 0.4957, 0.2294, 0.4203, 0.279, 0.3556, 0.3437, 0.3059, 0.4191, 0.2747, 0.5, 0.2641, 0.5809, 0.2747, 0.6562, 0.3059, 0.5766, 0.5469, 0.5766, 0.5937, 0.5734, 0.5937, 0.5734, 0.5469, 0.8125, 0.5766, 0.9395, 0.5766, 0.9395, 0.5734, 0.8125, 0.5734, 0.5766, 0.625, 0.5734, 0.625, 0.5734, 0.6121, 0.5766, 0.6121, 0.02096, 0.5734, 0.04132, 0.5734, 0.04132, 0.5766, 0.02096, 0.5766, 0.5766, 0.4687, 0.5766, 0.5312, 0.7328, 0.5312, 0.7328, 0.4687, 0.8287, 0.5734, 0.8287, 0.5766, 0.8125, 0.5766, 0.8125, 0.5734, 0.3437, 0.3516, 0.4191, 0.3516, 0.4191, 0.6484, 0.3437, 0.6484, 0.7328, 0.4219, 0.7328, 0.3438, 0.7359, 0.3438, 0.7359, 0.4219, 0.979, 0.5734, 0.9587, 0.5734, 0.9587, 0.5766, 0.979, 0.5766, 0.1713, 0.5766, 0.1713, 0.5734, 0.1875, 0.5734, 0.1875, 0.5766, 0.7328, 0.6562, 0.7328, 0.5312, 0.7359, 0.5312, 0.7359, 0.6562, 0.9395, 0.4531, 0.8125, 0.4531, 0.8125, 0.4063, 0.8287, 0.4041, 0.8438, 0.3979, 0.8567, 0.3879, 0.8666, 0.375, 0.8729, 0.3599, 0.875, 0.3438, 0.9219, 0.3438, 0.9245, 0.364, 0.9323, 0.3828, 0.9448, 0.399, 0.9609, 0.4114, 0.9798, 0.4192, 1.0, 0.4219, 1.0, 0.4688, 0.979, 0.467, 0.9587, 0.4617, 0.4957, 0.6484, 0.4957, 0.3516, 0.5766, 0.3516, 0.5766, 0.4063, 0.5766, 0.4531, 0.5766, 0.5469, 0.5766, 0.5938, 0.5766, 0.6484, 0.5766, 0.4062, 0.5766, 0.4531, 0.5734, 0.4531, 0.5734, 0.4062, 0.4203, 0.3516, 0.3556, 0.3516, 0.3556, 0.6484, 0.4203, 0.6484, 1.0, 0.5734, 0.979, 0.5734, 0.979, 0.5766, 1.0, 0.5766, 0.7328, 0.4688, 0.7328, 0.5312, 0.7359, 0.5312, 0.7359, 0.4688, 0.279, 0.3516, 0.3437, 0.3516, 0.3437, 0.6484, 0.279, 0.6484, 0.3556, 0.3516, 0.4203, 0.3516, 0.4203, 0.6484, 0.3556, 0.6484, 0.5766, 0.375, 0.5734, 0.375, 0.5734, 0.3879, 0.5766, 0.3879, 0.6562, 0.3516, 0.721, 0.3516, 0.721, 0.6484, 0.6562, 0.6484, 0.8437, 0.5766, 0.8437, 0.5734, 0.8567, 0.5734, 0.8567, 0.5766, 0.5766, 0.3599, 0.5734, 0.3599, 0.5734, 0.3438, 0.5766, 0.3438, 0.8567, 0.5766, 0.8567, 0.5734, 0.8438, 0.5734, 0.8438, 0.5766, 0.1563, 0.5766, 0.1563, 0.5734, 0.1433, 0.5734, 0.1433, 0.5766, 0.1875, 0.3516, 0.1875, 0.4062, 0.1713, 0.4041, 0.1563, 0.3979, 0.1433, 0.3879, 0.1334, 0.375, 0.1271, 0.3599, 0.125, 0.3438, 0.875, 0.3438, 0.8729, 0.3599, 0.8666, 0.375, 0.8567, 0.3879, 0.8438, 0.3979, 0.8287, 0.4041, 0.8125, 0.4063, 0.8125, 0.3516, 0.8438, 0.5766, 0.8438, 0.5734, 0.8287, 0.5734, 0.8287, 0.5766, 0.1713, 0.5734, 0.1713, 0.5766, 0.1875, 0.5766, 0.1875, 0.5734, 0.5766, 0.4531, 0.5766, 0.4063, 0.5734, 0.4063, 0.5734, 0.4531, 0.721, 0.3556, 0.6562, 0.3059, 0.5809, 0.2747, 0.5, 0.2641, 0.4191, 0.2747, 0.3437, 0.3059, 0.279, 0.3556, 0.2294, 0.4203, 0.1981, 0.4957, 0.1875, 0.5766, 0.8125, 0.5766, 0.8019, 0.4957, 0.7706, 0.4203, 0.875, 0.3438, 0.875, 0.4219, 0.6016, 0.4219, 0.6016, 0.5312, 0.5625, 0.5312, 0.5625, 0.6562, 0.6875, 0.6562, 0.6875, 0.5312, 0.6484, 0.5312, 0.6484, 0.4688, 1.0, 0.4688, 1.0, 0.4219, 0.9798, 0.4192, 0.9609, 0.4114, 0.9448, 0.399, 0.9323, 0.3828, 0.9245, 0.364, 0.9219, 0.3438, 2.98e-08, 0.5734, 0.02096, 0.5734, 0.02096, 0.5766, 2.98e-08, 0.5766, 0.1334, 0.625, 0.1433, 0.6121, 0.1562, 0.6021, 0.1713, 0.5959, 0.1875, 0.5937, 0.1875, 0.6484, 0.8125, 0.6484, 0.8125, 0.5938, 0.8287, 0.5959, 0.8437, 0.6021, 0.8567, 0.6121, 0.8666, 0.625, 0.8729, 0.6401, 0.875, 0.6562, 0.125, 0.6562, 0.1271, 0.6401, 0.2656, 0.5781, 0.2281, 0.5781, 0.125, 0.6562, 0.3125, 0.6562, 0.3125, 0.5312, 0.3516, 0.5312, 0.3516, 0.4688, 5.96e-08, 0.4687, 5.96e-08, 0.5312, 0.125, 0.5312, 0.2281, 0.5156, 0.2656, 0.5156, 0.4191, 0.3516, 0.5, 0.3516, 0.5, 0.6484, 0.4191, 0.6484, 0.875, 0.5766, 0.875, 0.7328, 0.875, 0.7359, 0.9219, 0.7359, 0.9219, 0.5734, 0.875, 0.5734, 0.2281, 0.5156, 0.125, 0.5312, 0.125, 0.6562, 0.2281, 0.5781, 0.4375, 0.5312, 0.4375, 0.6562, 0.5625, 0.6562, 0.5625, 0.5312, 0.6016, 0.5312, 0.6016, 0.4219, 0.875, 0.4219, 0.875, 0.3438, 0.125, 0.3438, 0.125, 0.4219, 0.3984, 0.4219, 0.3984, 0.5312, 1.0, 0.5766, 0.979, 0.5766, 0.979, 0.5734, 1.0, 0.5734, 0.4817, 0.4982, 0.41, 0.4982, 0.41, 0.4279, 0.4817, 0.4279, 0.5816, 0.4936, 0.5816, 0.4233, 0.5099, 0.4233, 0.5099, 0.4936, 0.5815, 0.5812, 0.5815, 0.511, 0.5098, 0.511, 0.5098, 0.5812, 0.5863, 0.5367, 0.42, 0.5367, 0.42, 0.4578, 0.5863, 0.4578, 0.8287, 0.5766, 0.8287, 0.5734, 0.8125, 0.5734, 0.8125, 0.5766])
me_led_1204_3210metric_rgb_horizontal.materials.append(mat_metal_goldpins_1)
me_led_1204_3210metric_rgb_horizontal.materials.append(mat_plastic_case_white)
me_led_1204_3210metric_rgb_horizontal.materials.append(mat_light_red)
me_led_1204_3210metric_rgb_horizontal.materials.append(mat_light_green)
me_led_1204_3210metric_rgb_horizontal.materials.append(mat_light_blue)
me_led_1204_3210metric_rgb_horizontal.materials.append(mat_light_white)
me_led_1204_3210metric_rgb_horizontal.materials.append(mat_translucent_white)
me_led_1204_3210metric_rgb_horizontal.update()
me_led_1204_3210metric_rgb_horizontal.normals_split_custom_set([tuple(v) for v in zip(*[iter([0.7071, -3.875e-07, 0.7071, 0.7071, -3.875e-07, 0.7071, 0.5, -2.768e-07, 0.866, 0.5, -2.768e-07, 0.866, -0.2588, 0.0, 0.9659, -0.2588, 0.0, 0.9659, -0.5, 0.0, 0.866, -0.5, 0.0, 0.866, -0.2588, 8.304e-08, -0.9659, -0.2588, 8.304e-08, -0.9659, -0.5, 1.661e-07, -0.866, -0.5, 1.661e-07, -0.866, -0.9659, 0.0, 0.2588, -0.9659, 0.0, 0.2588, -0.9914, 0.0, 0.1305, -0.9914, 0.0, 0.1305, -1.0, 0.0, 0.0, -1.0, 0.0, 0.0, -1.0, 0.0, 0.0, -1.0, 0.0, 0.0, -1.0, 0.0, 0.0, -1.0, 0.0, 0.0, -1.0, 0.0, 0.0, -1.0, 0.0, 0.0, 0.0, 0.0, 1.0, 0.0, 0.0, 1.0, 0.0, 0.0, 1.0, 0.0, 0.0, 1.0, -7.642e-07, 0.0, 1.0, -7.642e-07, 0.0, 1.0, -7.642e-07, 0.0, 1.0, -7.642e-07, 0.0, 1.0, -7.642e-07, 0.0, 1.0, -7.642e-07, 0.0, 1.0, 1.0, 0.0, 0.0, 1.0, 0.0, 0.0, 1.0, 0.0, 0.0, 1.0, 0.0, 0.0, -7.642e-07, 0.0, 1.0, -7.642e-07, 0.0, 1.0, -7.642e-07, 0.0, 1.0, -7.642e-07, 0.0, 1.0, -7.642e-07, 0.0, 1.0, -7.642e-07, 0.0, 1.0, -4.967e-08, 8.941e-08, 1.0, -4.967e-08, 8.941e-08, 1.0, -4.967e-08, 8.941e-08, 1.0, -4.967e-08, 8.941e-08, 1.0, -4.967e-08, 8.941e-08, 1.0, -4.967e-08, 8.941e-08, 1.0, -4.967e-08, 8.941e-08, 1.0, -4.967e-08, 8.941e-08, 1.0, 0.7071, -1.107e-07, -0.7071, 0.7071, -1.107e-07, -0.7071, 0.5, 0.0, -0.866, 0.5, 0.0, -0.866, -0.5, 1.661e-07, -0.866, -0.5, 1.661e-07, -0.866, -0.7071, 2.214e-07, -0.7071, -0.7071, 2.214e-07, -0.7071, -1.0, 0.0, -1.49e-07, -1.0, 0.0, -1.49e-07, -1.0, 0.0, -1.49e-07, -1.0, 0.0, -1.49e-07, -1.0, 3.821e-07, -3.974e-07, -1.0, 3.821e-07, -3.974e-07, -1.0, 3.821e-07, -3.974e-07, -1.0, 3.821e-07, -3.974e-07, -1.0, 3.821e-07, -3.974e-07, -1.0, 3.821e-07, -3.974e-07, 0.7071, 0.0, -0.7071, 0.7071, 0.0, -0.7071, 0.866, 0.0, -0.5, 0.866, 0.0, -0.5, 1.49e-07, 0.0, -1.0, 1.49e-07, 0.0, -1.0, 1.49e-07, 0.0, -1.0, 1.49e-07, 0.0, -1.0, 0.9659, 0.0, 0.2588, 0.9659, 0.0, 0.2588, 0.9914, 0.0, 0.1305, 0.9914, 0.0, 0.1305, -0.2588, 8.304e-08, -0.9659, -0.2588, 8.304e-08, -0.9659, -0.1305, 5.489e-08, -0.9914, -0.1305, 5.489e-08, -0.9914, 1.0, 0.0, 0.0, 1.0, 0.0, 0.0, 1.0, 0.0, 0.0, 1.0, 0.0, 0.0, 1.0, 0.0, 0.0, 1.0, 0.0, 0.0, 1.0, 0.0, 0.0, 1.0, 0.0, 0.0, -0.866, 4.429e-07, 0.5, -0.866, 4.429e-07, 0.5, -0.9659, 5.536e-07, 0.2588, -0.9659, 5.536e-07, 0.2588, -1.0, 0.0, 0.0, -1.0, 0.0, 0.0, -1.0, 0.0, 0.0, -1.0, 0.0, 0.0, 0.2588, 0.0, -0.9659, 0.2588, 0.0, -0.9659, 0.5, 0.0, -0.866, 0.5, 0.0, -0.866, 0.2588, 0.0, -0.9659, 0.2588, 0.0, -0.9659, 0.5, 0.0, -0.866, 0.5, 0.0, -0.866, 4.584e-08, 0.0, 1.0, 0.209, 0.0, 0.9779, 0.209, 0.0, 0.9779, 4.584e-08, 0.0, 1.0, -0.2588, 8.304e-08, 0.9659, -0.2588, 8.304e-08, 0.9659, -0.5, 1.661e-07, 0.866, -0.5, 1.661e-07, 0.866, 3.116e-07, 1.0, 4.304e-08, 3.116e-07, 1.0, 4.304e-08, 3.116e-07, 1.0, 4.304e-08, 3.116e-07, 1.0, 4.304e-08, 3.116e-07, 1.0, 4.304e-08, 3.116e-07, 1.0, 4.304e-08, 3.116e-07, 1.0, 4.304e-08, 3.116e-07, 1.0, 4.304e-08, 3.116e-07, 1.0, 4.304e-08, 3.116e-07, 1.0, 4.304e-08, 3.116e-07, 1.0, 4.304e-08, 3.116e-07, 1.0, 4.304e-08, 3.116e-07, 1.0, 4.304e-08, 3.116e-07, 1.0, 4.304e-08, 3.116e-07, 1.0, 4.304e-08, 3.116e-07, 1.0, 4.304e-08, 3.116e-07, 1.0, 4.304e-08, 3.116e-07, 1.0, 4.304e-08, -4.641e-07, -1.0, 0.0, 0.2588, -0.9659, 6.06e-08, 0.2588, -0.9659, 6.06e-08, -4.449e-07, -1.0, 1.369e-14, 3.674e-07, 1.0, -3.342e-08, 3.674e-07, 1.0, -3.342e-08, 3.674e-07, 1.0, -3.342e-08, 3.674e-07, 1.0, -3.342e-08, 3.674e-07, 1.0, -3.342e-08, 3.674e-07, 1.0, -3.342e-08, 3.674e-07, 1.0, -3.342e-08, 3.674e-07, 1.0, -3.342e-08, 3.674e-07, 1.0, -3.342e-08, 3.674e-07, 1.0, -3.342e-08, -0.9914, -0.1305, -3.004e-08, -0.9914, -0.1305, -3.004e-08, -0.9914, -0.1305, -3.004e-08, -0.9914, -0.1305, -3.004e-08, -0.9659, -0.2588, -4.545e-08, -0.9659, -0.2588, -4.545e-08, -0.9914, -0.1305, -3.004e-08, -0.9914, -0.1305, -3.004e-08, -3.108e-07, -1.0, -5.567e-09, -3.108e-07, -1.0, -5.567e-09, -3.108e-07, -1.0, -5.567e-09, -3.108e-07, -1.0, -5.567e-09, -3.108e-07, -1.0, -5.567e-09, -3.108e-07, -1.0, -5.567e-09, -3.108e-07, -1.0, -5.567e-09, -3.108e-07, -1.0, -5.567e-09, -3.108e-07, -1.0, -5.567e-09, -3.108e-07, -1.0, -5.567e-09, 0.866, -0.5, 6.06e-08, 0.9659, -0.2588, 4.545e-08, 0.9659, -0.2588, 4.545e-08, 0.866, -0.5, 6.06e-08, -0.209, 0.0, 0.9779, -0.3306, 0.0, 0.9438, -0.3306, 0.0, 0.9438, -0.209, 0.0, 0.9779, -1.0, 0.0, -7.451e-08, -1.0, 0.0, -7.451e-08, -1.0, 0.0, -7.451e-08, -1.0, 0.0, -7.451e-08, 0.3306, 0.0, -0.9438, 0.1677, 0.0, -0.9858, 0.1677, 0.0, -0.9858, 0.3306, 0.0, -0.9438, -0.2588, 8.304e-08, 0.9659, -0.2588, 8.304e-08, 0.9659, -0.1305, 5.489e-08, 0.9914, -0.1305, 5.489e-08, 0.9914, -0.5, 1.661e-07, 0.866, -0.5, 1.661e-07, 0.866, -0.7071, 3.322e-07, 0.7071, -0.7071, 3.322e-07, 0.7071, -0.9659, 5.536e-07, 0.2588, -0.9659, 5.536e-07, 0.2588, -0.9914, 6.586e-07, 0.1305, -0.9914, 6.586e-07, 0.1305, -0.9659, -0.2588, -4.545e-08, -0.866, -0.5, -6.06e-08, -0.866, -0.5, -6.06e-08, -0.9659, -0.2588, -4.545e-08, -0.9659, 0.0, -0.2588, -0.9659, 0.0, -0.2588, -0.9914, 0.0, -0.1305, -0.9914, 0.0, -0.1305, -3.635e-07, -1.0, 1.362e-08, -3.635e-07, -1.0, 1.362e-08, -3.635e-07, -1.0, 1.362e-08, -3.635e-07, -1.0, 1.362e-08, -3.635e-07, -1.0, 1.362e-08, -3.635e-07, -1.0, 1.362e-08, -3.635e-07, -1.0, 1.362e-08, -3.635e-07, -1.0, 1.362e-08, -3.635e-07, -1.0, 1.362e-08, -3.635e-07, -1.0, 1.362e-08, -3.635e-07, -1.0, 1.362e-08, -3.635e-07, -1.0, 1.362e-08, -3.635e-07, -1.0, 1.362e-08, -3.635e-07, -1.0, 1.362e-08, -3.635e-07, -1.0, 1.362e-08, -3.635e-07, -1.0, 1.362e-08, -3.635e-07, -1.0, 1.362e-08, -3.635e-07, -1.0, 1.362e-08, -3.635e-07, -1.0, 1.362e-08, 0.9914, 0.0, -0.1305, 0.9914, 0.0, -0.1305, 0.9659, -1.107e-07, -0.2588, 0.9659, -1.107e-07, -0.2588, 0.3306, 0.0, 0.9438, 0.209, 0.0, 0.9779, 0.209, 0.0, 0.9779, 0.3306, 0.0, 0.9438, -0.9659, 0.0, -0.2588, -0.9659, 0.0, -0.2588, -0.866, 0.0, -0.5, -0.866, 0.0, -0.5, -0.3306, 0.0, 0.9438, -0.1677, 0.0, 0.9858, -0.1677, 0.0, 0.9858, -0.3306, 0.0, 0.9438, 0.5, 0.0, 0.866, 0.5, 0.0, 0.866, 0.2588, 0.0, 0.9659, 0.2588, 0.0, 0.9659, -1.0, 0.0, -8.515e-08, -1.0, 0.0, -8.515e-08, -1.0, 0.0, -8.515e-08, -1.0, 0.0, -8.515e-08, 0.9659, 0.0, 0.2588, 0.9659, 0.0, 0.2588, 0.866, 0.0, 0.5, 0.866, 0.0, 0.5, 0.2588, 0.0, -0.9659, 0.2588, 0.0, -0.9659, 0.1305, 0.0, -0.9914, 0.1305, 0.0, -0.9914, 0.0, 0.0, -1.0, 0.0, 0.0, -1.0, 0.0, 0.0, -1.0, 0.0, 0.0, -1.0, 0.0, 0.0, -1.0, 0.0, 0.0, -1.0, 0.209, 0.0, -0.9779, 0.3306, 0.0, -0.9438, 0.3306, 0.0, -0.9438, 0.209, 0.0, -0.9779, 0.7071, 0.0, 0.7071, 0.7071, 0.0, 0.7071, 0.5, 0.0, 0.866, 0.5, 0.0, 0.866, -0.866, 0.0, 0.5, -0.866, 0.0, 0.5, -0.9659, 0.0, 0.2588, -0.9659, 0.0, 0.2588, -0.209, 0.0, 0.9779, -1.145e-08, 0.0, 1.0, -1.145e-08, 0.0, 1.0, -0.209, 0.0, 0.9779, 0.866, -4.429e-07, 0.5, 0.866, -4.429e-07, 0.5, 0.7071, -3.875e-07, 0.7071, 0.7071, -3.875e-07, 0.7071, 0.866, 0.0, -0.5, 0.866, 0.0, -0.5, 0.9659, 0.0, -0.2588, 0.9659, 0.0, -0.2588, -1.0, 0.0, 0.0, -1.0, 0.0, 0.0, -1.0, 0.0, 0.0, -1.0, 0.0, 0.0, -3.104e-07, 0.0, -1.0, -3.104e-07, 0.0, -1.0, -3.104e-07, 0.0, -1.0, -3.104e-07, 0.0, -1.0, 0.209, 0.0, -0.9779, -6.876e-08, 0.0, -1.0, -6.876e-08, 0.0, -1.0, 0.209, 0.0, -0.9779, -1.776e-12, 0.0, -1.0, -1.776e-12, 0.0, -1.0, -1.776e-12, 0.0, -1.0, -1.776e-12, 0.0, -1.0, 0.0, 0.0, 1.0, 0.0, 0.0, 1.0, 0.0, 0.0, 1.0, 0.0, 0.0, 1.0, 0.08413, 0.0, -0.9965, 0.1677, 0.0, -0.9858, 0.1677, 0.0, -0.9858, 0.08413, 0.0, -0.9965, 0.2588, -0.9659, 6.06e-08, 0.5, -0.866, 0.0, 0.5, -0.866, 0.0, 0.2588, -0.9659, 6.06e-08, 0.9659, -4.429e-07, 0.2588, 0.9659, -4.429e-07, 0.2588, 0.866, -4.429e-07, 0.5, 0.866, -4.429e-07, 0.5, 0.2588, -1.384e-07, 0.9659, 0.2588, -1.384e-07, 0.9659, 0.1305, -5.489e-08, 0.9914, 0.1305, -5.489e-08, 0.9914, 3.008e-07, 1.0, -1.671e-08, 3.008e-07, 1.0, -1.671e-08, 3.008e-07, 1.0, -1.671e-08, 3.008e-07, 1.0, -1.671e-08, 3.008e-07, 1.0, -1.671e-08, 3.008e-07, 1.0, -1.671e-08, 3.008e-07, 1.0, -1.671e-08, 3.008e-07, 1.0, -1.671e-08, 3.008e-07, 1.0, -1.671e-08, 3.008e-07, 1.0, -1.671e-08, 1.49e-07, 0.0, -1.0, 1.49e-07, 0.0, -1.0, 1.49e-07, 0.0, -1.0, 1.49e-07, 0.0, -1.0, 3.269e-07, 1.0, 4.807e-08, 3.269e-07, 1.0, 4.807e-08, 3.269e-07, 1.0, 4.807e-08, 3.269e-07, 1.0, 4.807e-08, 3.269e-07, 1.0, 4.807e-08, 3.269e-07, 1.0, 4.807e-08, 3.269e-07, 1.0, 4.807e-08, 3.269e-07, 1.0, 4.807e-08, 7.983e-08, 0.0, -1.0, 7.983e-08, 0.0, -1.0, 7.983e-08, 0.0, -1.0, 7.983e-08, 0.0, -1.0, 0.5, -2.768e-07, 0.866, 0.5, -2.768e-07, 0.866, 0.2588, -1.384e-07, 0.9659, 0.2588, -1.384e-07, 0.9659, 0.9659, -4.429e-07, 0.2588, 0.9659, -4.429e-07, 0.2588, 0.9914, -4.391e-07, 0.1305, 0.9914, -4.391e-07, 0.1305, -3.635e-07, -1.0, -2.043e-08, -3.635e-07, -1.0, -2.043e-08, -3.635e-07, -1.0, -2.043e-08, -3.635e-07, -1.0, -2.043e-08, -3.635e-07, -1.0, -2.043e-08, -3.635e-07, -1.0, -2.043e-08, -3.635e-07, -1.0, -2.043e-08, -3.635e-07, -1.0, -2.043e-08, -3.635e-07, -1.0, -2.043e-08, -3.635e-07, -1.0, -2.043e-08, -3.635e-07, -1.0, -2.043e-08, -3.635e-07, -1.0, -2.043e-08, -3.635e-07, -1.0, -2.043e-08, -3.635e-07, -1.0, -2.043e-08, -3.635e-07, -1.0, -2.043e-08, -3.635e-07, -1.0, -2.043e-08, -3.635e-07, -1.0, -2.043e-08, -3.635e-07, -1.0, -2.043e-08, -3.635e-07, -1.0, -2.043e-08, 1.0, -2.98e-07, 0.0, 1.0, -2.98e-07, 0.0, 1.0, -2.98e-07, 0.0, 1.0, -2.98e-07, 0.0, -0.7071, 3.322e-07, 0.7071, -0.7071, 3.322e-07, 0.7071, -0.866, 4.429e-07, 0.5, -0.866, 4.429e-07, 0.5, -3.029e-07, -1.0, -1.113e-08, -3.029e-07, -1.0, -1.113e-08, -3.029e-07, -1.0, -1.113e-08, -3.029e-07, -1.0, -1.113e-08, -3.029e-07, -1.0, -1.113e-08, -3.029e-07, -1.0, -1.113e-08, -3.029e-07, -1.0, -1.113e-08, -3.029e-07, -1.0, -1.113e-08, -3.029e-07, -1.0, -1.113e-08, -3.029e-07, -1.0, -1.113e-08, -0.866, 1.107e-07, -0.5, -0.866, 1.107e-07, -0.5, -0.7071, 2.214e-07, -0.7071, -0.7071, 2.214e-07, -0.7071, -0.7071, 0.0, 0.7071, -0.7071, 0.0, 0.7071, -0.866, 0.0, 0.5, -0.866, 0.0, 0.5, -0.9659, 2.214e-07, -0.2588, -0.9659, 2.214e-07, -0.2588, -0.866, 1.107e-07, -0.5, -0.866, 1.107e-07, -0.5, -7.45e-08, 0.0, -1.0, -7.45e-08, 0.0, -1.0, -7.45e-08, 0.0, -1.0, -7.45e-08, 0.0, -1.0, 0.7071, -1.107e-07, -0.7071, 0.7071, -1.107e-07, -0.7071, 0.866, -2.214e-07, -0.5, 0.866, -2.214e-07, -0.5, -3.635e-07, -1.0, 1.362e-08, -3.635e-07, -1.0, 1.362e-08, -3.635e-07, -1.0, 1.362e-08, -3.635e-07, -1.0, 1.362e-08, -3.635e-07, -1.0, 1.362e-08, -3.635e-07, -1.0, 1.362e-08, -3.635e-07, -1.0, 1.362e-08, -3.635e-07, -1.0, 1.362e-08, -3.635e-07, -1.0, 1.362e-08, -3.635e-07, -1.0, 1.362e-08, -3.635e-07, -1.0, 1.362e-08, -3.635e-07, -1.0, 1.362e-08, -3.635e-07, -1.0, 1.362e-08, -3.635e-07, -1.0, 1.362e-08, -3.635e-07, -1.0, 1.362e-08, -3.635e-07, -1.0, 1.362e-08, -3.635e-07, -1.0, 1.362e-08, -3.635e-07, -1.0, 1.362e-08, -3.635e-07, -1.0, 1.362e-08, 0.0, 0.0, 1.0, 0.0, 0.0, 1.0, 0.0, 0.0, 1.0, 0.0, 0.0, 1.0, -7.451e-08, 0.0, 1.0, -7.451e-08, 0.0, 1.0, -7.451e-08, 0.0, 1.0, -7.451e-08, 0.0, 1.0, -1.0, 1.91e-07, 1.139e-14, -1.0, 1.91e-07, 1.139e-14, -1.0, 1.91e-07, 1.139e-14, -1.0, 1.91e-07, 1.139e-14, -1.0, 1.91e-07, 1.139e-14, -1.0, 1.91e-07, 1.139e-14, 0.866, -2.214e-07, -0.5, 0.866, -2.214e-07, -0.5, 0.9659, -1.107e-07, -0.2588, 0.9659, -1.107e-07, -0.2588, -0.9659, 2.214e-07, -0.2588, -0.9659, 2.214e-07, -0.2588, -0.9914, 4.391e-07, -0.1305, -0.9914, 4.391e-07, -0.1305, -0.3306, 0.0, -0.9438, -0.209, 0.0, -0.9779, -0.209, 0.0, -0.9779, -0.3306, 0.0, -0.9438, 1.064e-07, 0.0, -1.0, 1.064e-07, 0.0, -1.0, 1.064e-07, 0.0, -1.0, 1.064e-07, 0.0, -1.0, 6.985e-08, 0.0, -1.0, 6.985e-08, 0.0, -1.0, 6.985e-08, 0.0, -1.0, 6.985e-08, 0.0, -1.0, 1.0, -3.821e-07, 3.974e-07, 1.0, -3.821e-07, 3.974e-07, 1.0, -3.821e-07, 3.974e-07, 1.0, -3.821e-07, 3.974e-07, 1.0, -3.821e-07, 3.974e-07, 1.0, -3.821e-07, 3.974e-07, 1.0, -1.91e-07, 3.416e-14, 1.0, -1.91e-07, 3.416e-14, 1.0, -1.91e-07, 3.416e-14, 1.0, -1.91e-07, 3.416e-14, 1.0, -1.91e-07, 3.416e-14, 1.0, -1.91e-07, 3.416e-14, 1.0, 0.0, 8.515e-08, 1.0, 0.0, 8.515e-08, 1.0, 0.0, 8.515e-08, 1.0, 0.0, 8.515e-08, 7.451e-08, -1.776e-14, -1.0, 7.451e-08, -1.776e-14, -1.0, 7.451e-08, -1.776e-14, -1.0, 7.451e-08, -1.776e-14, -1.0, 1.49e-07, 0.0, -1.0, 1.49e-07, 0.0, -1.0, 1.49e-07, 0.0, -1.0, 1.49e-07, 0.0, -1.0, -9.107e-08, 0.0, 1.0, -9.107e-08, 0.0, 1.0, -9.107e-08, 0.0, 1.0, -9.107e-08, 0.0, 1.0, 1.0, 0.0, 1.49e-07, 1.0, 0.0, 1.49e-07, 1.0, 0.0, 1.49e-07, 1.0, 0.0, 1.49e-07, 2.484e-07, 1.0, 0.0, 2.484e-07, 1.0, 0.0, 2.484e-07, 1.0, 0.0, 2.484e-07, 1.0, 0.0, -6.237e-08, 9.596e-09, 1.0, -6.237e-08, 9.596e-09, 1.0, -6.237e-08, 9.596e-09, 1.0, -6.237e-08, 9.596e-09, 1.0, -6.237e-08, 9.596e-09, 1.0, -6.237e-08, 9.596e-09, 1.0, -6.237e-08, 9.596e-09, 1.0, -6.237e-08, 9.596e-09, 1.0, -6.237e-08, 9.596e-09, 1.0, -6.237e-08, 9.596e-09, 1.0, -6.237e-08, 9.596e-09, 1.0, -6.237e-08, 9.596e-09, 1.0, -6.237e-08, 9.596e-09, 1.0, 1.0, 0.0, 0.0, 1.0, 0.0, 0.0, 1.0, 0.0, 0.0, 1.0, 0.0, 0.0, -6.877e-08, 0.0, -1.0, -0.209, 0.0, -0.9779, -0.209, 0.0, -0.9779, -6.877e-08, 0.0, -1.0, 0.866, 0.0, 0.5, 0.866, 0.0, 0.5, 0.7071, 0.0, 0.7071, 0.7071, 0.0, 0.7071, 0.1677, 0.0, 0.9858, 0.3306, 0.0, 0.9438, 0.3306, 0.0, 0.9438, 0.1677, 0.0, 0.9858, -1.0, 0.0, 0.0, -1.0, 0.0, 0.0, -1.0, 0.0, 0.0, -1.0, 0.0, 0.0, -0.2588, 0.0, 0.9659, -0.2588, 0.0, 0.9659, -0.1305, 0.0, 0.9914, -0.1305, 0.0, 0.9914, -0.5, -0.866, -9.091e-08, -0.2588, -0.9659, -1.212e-07, -0.2588, -0.9659, -1.212e-07, -0.5, -0.866, -9.091e-08, 1.0, 0.0, 0.0, 1.0, 0.0, 0.0, 1.0, 0.0, 0.0, 1.0, 0.0, 0.0, -0.1677, 0.0, -0.9858, -0.3306, 0.0, -0.9438, -0.3306, 0.0, -0.9438, -0.1677, 0.0, -0.9858, 0.2588, 0.0, 0.9659, 0.2588, 0.0, 0.9659, 0.1305, 0.0, 0.9914, 0.1305, 0.0, 0.9914, 1.0, -1.863e-06, 7.451e-08, 1.0, -1.863e-06, 7.451e-08, 1.0, -1.863e-06, 7.451e-08, 1.0, -1.863e-06, 7.451e-08, -3.635e-07, -1.0, 6.81e-08, -3.635e-07, -1.0, 6.81e-08, -3.635e-07, -1.0, 6.81e-08, -3.635e-07, -1.0, 6.81e-08, -3.635e-07, -1.0, 6.81e-08, -3.635e-07, -1.0, 6.81e-08, -3.635e-07, -1.0, 6.81e-08, -3.635e-07, -1.0, 6.81e-08, -3.635e-07, -1.0, 6.81e-08, -3.635e-07, -1.0, 6.81e-08, -3.635e-07, -1.0, 6.81e-08, -3.635e-07, -1.0, 6.81e-08, -3.635e-07, -1.0, 6.81e-08, -3.635e-07, -1.0, 6.81e-08, -3.635e-07, -1.0, 6.81e-08, -3.635e-07, -1.0, 6.81e-08, -3.635e-07, -1.0, 6.81e-08, -3.635e-07, -1.0, 6.81e-08, -3.635e-07, -1.0, 6.81e-08, 0.9659, -0.2588, 4.545e-08, 0.9659, -0.2588, 4.545e-08, 0.9914, -0.1305, 3.004e-08, 0.9914, -0.1305, 3.004e-08, 0.9914, -0.1305, 3.004e-08, 0.9914, -0.1305, 3.004e-08, 0.9914, -0.1305, 3.004e-08, 0.9914, -0.1305, 3.004e-08, 1.0, 0.0, 0.0, 1.0, 0.0, 0.0, 1.0, 0.0, 0.0, 1.0, 0.0, 0.0, -0.866, -0.5, -6.06e-08, -0.7071, -0.7071, -6.06e-08, -0.7071, -0.7071, -6.06e-08, -0.866, -0.5, -6.06e-08, -0.08413, 0.0, -0.9965, -0.1677, 0.0, -0.9858, -0.1677, 0.0, -0.9858, -0.08413, 0.0, -0.9965, -1.0, 0.0, 0.0, -1.0, 0.0, 0.0, -1.0, 0.0, 0.0, -1.0, 0.0, 0.0, -0.7071, -0.7071, -6.06e-08, -0.5, -0.866, -9.091e-08, -0.5, -0.866, -9.091e-08, -0.7071, -0.7071, -6.06e-08, 0.7071, -0.7071, 3.03e-08, 0.866, -0.5, 6.06e-08, 0.866, -0.5, 6.06e-08, 0.7071, -0.7071, 3.03e-08, -0.866, 0.0, -0.5, -0.866, 0.0, -0.5, -0.7071, 0.0, -0.7071, -0.7071, 0.0, -0.7071, 0.5, -0.866, 0.0, 0.7071, -0.7071, 3.03e-08, 0.7071, -0.7071, 3.03e-08, 0.5, -0.866, 0.0, -0.5, 0.0, 0.866, -0.5, 0.0, 0.866, -0.7071, 0.0, 0.7071, -0.7071, 0.0, 0.7071, 0.9659, 0.0, -0.2588, 0.9659, 0.0, -0.2588, 0.9914, 0.0, -0.1305, 0.9914, 0.0, -0.1305, -0.7071, 0.0, -0.7071, -0.7071, 0.0, -0.7071, -0.5, 0.0, -0.866, -0.5, 0.0, -0.866, 0.5, 0.0, -0.866, 0.5, 0.0, -0.866, 0.7071, 0.0, -0.7071, 0.7071, 0.0, -0.7071, -3.244e-07, -1.0, -7.642e-07, -3.244e-07, -1.0, -7.642e-07, -3.244e-07, -1.0, -7.642e-07, -3.244e-07, -1.0, -7.642e-07, -3.244e-07, -1.0, -7.642e-07, -3.244e-07, -1.0, -7.642e-07, -3.244e-07, -1.0, -7.642e-07, -3.244e-07, -1.0, -7.642e-07, -3.244e-07, -1.0, -7.642e-07, -3.244e-07, -1.0, -7.642e-07, -3.244e-07, -1.0, -7.642e-07, -3.244e-07, -1.0, -7.642e-07, -3.244e-07, -1.0, -7.642e-07, -3.244e-07, -1.0, -7.642e-07, -3.244e-07, -1.0, -7.642e-07, -3.244e-07, -1.0, -7.642e-07, -0.5, 0.0, -0.866, -0.5, 0.0, -0.866, -0.2588, 0.0, -0.9659, -0.2588, 0.0, -0.9659, 0.2588, 0.0, -0.9659, 0.2588, 0.0, -0.9659, 0.1305, 0.0, -0.9914, 0.1305, 0.0, -0.9914, -1.0, 0.0, 0.0, -1.0, 0.0, 0.0, -1.0, 0.0, 0.0, -1.0, 0.0, 0.0, 7.287e-08, -2.173e-14, -1.0, 7.287e-08, -2.173e-14, -1.0, 7.287e-08, -2.173e-14, -1.0, 7.287e-08, -2.173e-14, -1.0, 7.287e-08, -2.173e-14, -1.0, 7.287e-08, -2.173e-14, -1.0, 7.287e-08, -2.173e-14, -1.0, 7.287e-08, -2.173e-14, -1.0, 7.287e-08, -2.173e-14, -1.0, 7.287e-08, -2.173e-14, -1.0, 7.287e-08, -2.173e-14, -1.0, 7.287e-08, -2.173e-14, -1.0, 7.287e-08, -2.173e-14, -1.0, 3.186e-07, 1.0, 2.045e-08, 3.186e-07, 1.0, 2.045e-08, 3.186e-07, 1.0, 2.045e-08, 3.186e-07, 1.0, 2.045e-08, 3.186e-07, 1.0, 2.045e-08, 3.186e-07, 1.0, 2.045e-08, 3.186e-07, 1.0, 2.045e-08, 3.186e-07, 1.0, 2.045e-08, 3.186e-07, 1.0, 2.045e-08, 3.186e-07, 1.0, 2.045e-08, 3.186e-07, 1.0, 2.045e-08, 3.186e-07, 1.0, 2.045e-08, 3.186e-07, 1.0, 2.045e-08, 3.186e-07, 1.0, 2.045e-08, 3.186e-07, 1.0, 2.045e-08, 3.186e-07, 1.0, 2.045e-08, 3.186e-07, 1.0, 2.045e-08, 3.186e-07, 1.0, 2.045e-08, 0.08413, 0.0, 0.9965, 0.1677, 0.0, 0.9858, 0.1677, 0.0, 0.9858, 0.08413, 0.0, 0.9965, -3.244e-07, -1.0, 1.019e-06, -3.244e-07, -1.0, 1.019e-06, -3.244e-07, -1.0, 1.019e-06, -3.244e-07, -1.0, 1.019e-06, -3.244e-07, -1.0, 1.019e-06, -3.244e-07, -1.0, 1.019e-06, -3.244e-07, -1.0, 1.019e-06, -3.244e-07, -1.0, 1.019e-06, -3.244e-07, -1.0, 1.019e-06, -3.244e-07, -1.0, 1.019e-06, -3.244e-07, -1.0, 1.019e-06, -3.244e-07, -1.0, 1.019e-06, -3.244e-07, -1.0, 1.019e-06, -3.244e-07, -1.0, 1.019e-06, -3.244e-07, -1.0, 1.019e-06, -3.244e-07, -1.0, 1.019e-06, 3.268e-07, 1.0, 0.0, 3.217e-07, 1.0, 0.0, 3.205e-07, 1.0, 0.0, 3.268e-07, 1.0, 0.0, 3.268e-07, 1.0, 0.0, 3.268e-07, 1.0, 0.0, 3.268e-07, 1.0, 0.0, 3.268e-07, 1.0, 0.0, 3.268e-07, 1.0, 0.0, 3.229e-07, 1.0, 0.0, 3.233e-07, 1.0, 0.0, 3.268e-07, 1.0, 0.0, -0.2588, -0.9659, -1.212e-07, -4.641e-07, -1.0, 0.0, -4.449e-07, -1.0, 1.369e-14, -0.2588, -0.9659, -1.212e-07, 9.11e-14, 0.0, -1.0, 9.11e-14, 0.0, -1.0, 9.11e-14, 0.0, -1.0, 9.11e-14, 0.0, -1.0, 9.11e-14, 0.0, -1.0, 9.11e-14, 0.0, -1.0, 3.233e-07, 1.0, 0.0, 3.229e-07, 1.0, 0.0, 3.205e-07, 1.0, 0.0, 3.217e-07, 1.0, 0.0, 3.184e-07, 1.0, -3.784e-08, 3.184e-07, 1.0, -3.784e-08, 3.184e-07, 1.0, -3.784e-08, 3.184e-07, 1.0, -3.784e-08, 3.184e-07, 1.0, -3.784e-08, 3.184e-07, 1.0, -3.784e-08, 3.184e-07, 1.0, -3.784e-08, 3.184e-07, 1.0, -3.784e-08, 3.184e-07, 1.0, -3.784e-08, 3.184e-07, 1.0, -3.784e-08, 3.184e-07, 1.0, -3.784e-08, 3.184e-07, 1.0, -3.784e-08, -0.08413, 0.0, 0.9965, -0.1677, 0.0, 0.9858, -0.1677, 0.0, 0.9858, -0.08413, 0.0, 0.9965, -5.195e-07, -1.0, -1.444e-07, -5.195e-07, -1.0, -1.444e-07, -5.195e-07, -1.0, -1.444e-07, -5.195e-07, -1.0, -1.444e-07, 2.598e-07, 1.0, 3.675e-09, 2.598e-07, 1.0, 3.675e-09, 2.598e-07, 1.0, 3.675e-09, 2.598e-07, 1.0, 3.675e-09, 2.598e-07, 1.0, -9.382e-08, 2.598e-07, 1.0, -9.382e-08, 2.598e-07, 1.0, -9.382e-08, 2.598e-07, 1.0, -9.382e-08, -3.361e-07, -1.0, 0.0, -3.361e-07, -1.0, 0.0, -3.361e-07, -1.0, 0.0, -3.361e-07, -1.0, 0.0, -0.2588, 0.0, -0.9659, -0.2588, 0.0, -0.9659, -0.1305, 0.0, -0.9914, -0.1305, 0.0, -0.9914])] * 3)])

# ---- objects
ob_led_1204_3210metric_rgb_horizontal = bpy.data.objects.new('LED_1204_3210Metric_RGB_Horizontal', me_led_1204_3210metric_rgb_horizontal)

# ---- transforms, parenting, visibility, modifiers, constraints
ob_led_1204_3210metric_rgb_horizontal.location = (0.0, 0.0, 0.0)
_m = ob_led_1204_3210metric_rgb_horizontal.modifiers.new('Bevel', 'BEVEL')
_m.width = 0.003
_m.width_pct = 0.003
_m.segments = 3
_m.use_clamp_overlap = False

# ---- collection membership
col_led_1204_3210metric_rgb_horizontal.objects.link(ob_led_1204_3210metric_rgb_horizontal)

# ---- scene / render settings (as saved in the file)
scene.frame_start = 1; scene.frame_end = 250; scene.frame_set(1)
scene.render.engine = 'CYCLES'
scene.cycles.sampling_pattern = 'TABULATED_SOBOL'
scene.eevee.ray_tracing_options.trace_max_roughness = 0.0
bpy.context.view_layer.update()

# ---- added for rendering (the .blend has no active camera): camera
cam_auto = bpy.data.cameras.new('AutoCamera')
cam_auto.lens = 50.0
cam_auto.sensor_width = 36.0
cam_auto.clip_end = 1000.0
ob_auto_camera = bpy.data.objects.new('AutoCamera', cam_auto)
scene.collection.objects.link(ob_auto_camera)
ob_auto_camera.location = (3.41433, -4.58135, 3.22162)
ob_auto_camera.rotation_euler = (1.09748, -7.21219e-08, 0.694738)
scene.camera = ob_auto_camera
bpy.context.view_layer.update()
